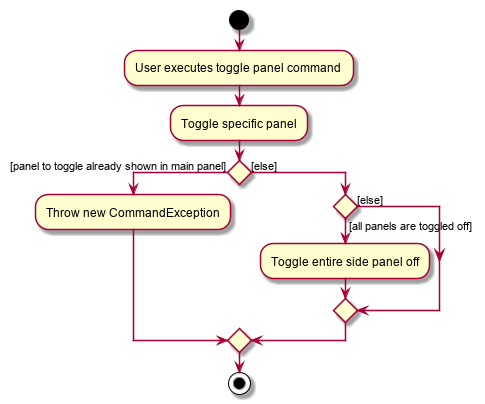

The diagram above was rendered by PlantUML. Its source (embedded in the PNG):
@startuml
start
:User executes toggle panel command;
:Toggle specific panel;
if () then ([panel to toggle already shown in main panel])
        :Throw new CommandException;
    else ([else])
        if () then ([all panels are toggled off])
            :Toggle entire side panel off;
        else ([else])
        endif
    endif
stop

@enduml